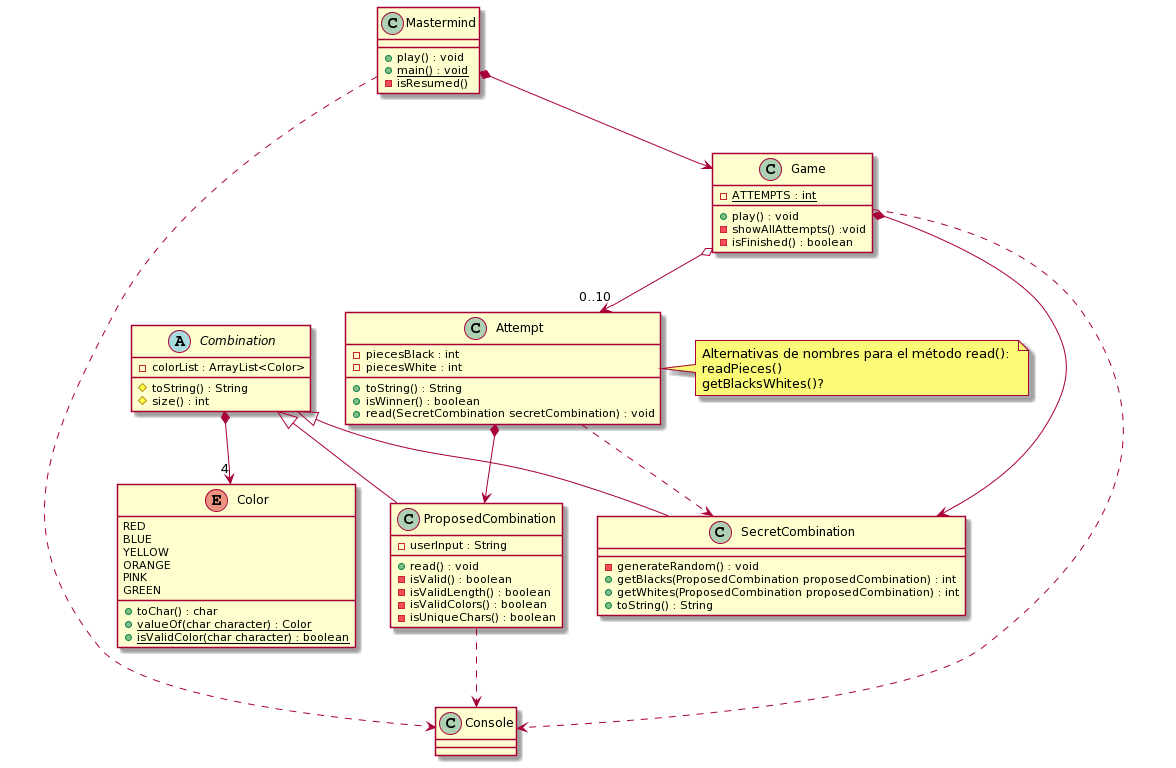

The diagram above was rendered by PlantUML. Its source (embedded in the PNG):
@startuml
class Mastermind {
+ play() : void
+ {static} main() : void
- isResumed()
}



class Game{
- {static} ATTEMPTS : int
+ play() : void
- showAllAttempts() :void
- isFinished() : boolean
}

class Attempt{
- piecesBlack : int
- piecesWhite : int
+toString() : String
+isWinner() : boolean
+ read(SecretCombination secretCombination) : void


}
note right: Alternativas de nombres para el método read(): \nreadPieces()\ngetBlacksWhites()?


Attempt *--> ProposedCombination
Attempt ..> SecretCombination
Game o-->"0..10" Attempt 

class SecretCombination{
- generateRandom() : void
+ getBlacks(ProposedCombination proposedCombination) : int
+ getWhites(ProposedCombination proposedCombination) : int
+ toString() : String
}



class ProposedCombination{
- userInput : String
+ read() : void
- isValid() : boolean
- isValidLength() : boolean
- isValidColors() : boolean
- isUniqueChars() : boolean
}



abstract class Combination{
- colorList : ArrayList<Color>
# toString() : String
# size() : int
}




Enum Color{
RED
BLUE
YELLOW
ORANGE
PINK
GREEN
+ toChar() : char
+ {static} valueOf(char character) : Color
+ {static} isValidColor(char character) : boolean
}


Mastermind *--> Game
Game *--> SecretCombination
Game ..> Console
SecretCombination -up-^ Combination
ProposedCombination -up-^ Combination
ProposedCombination ..> Console
Mastermind ..> Console
Combination *-->"4" Color
@enduml